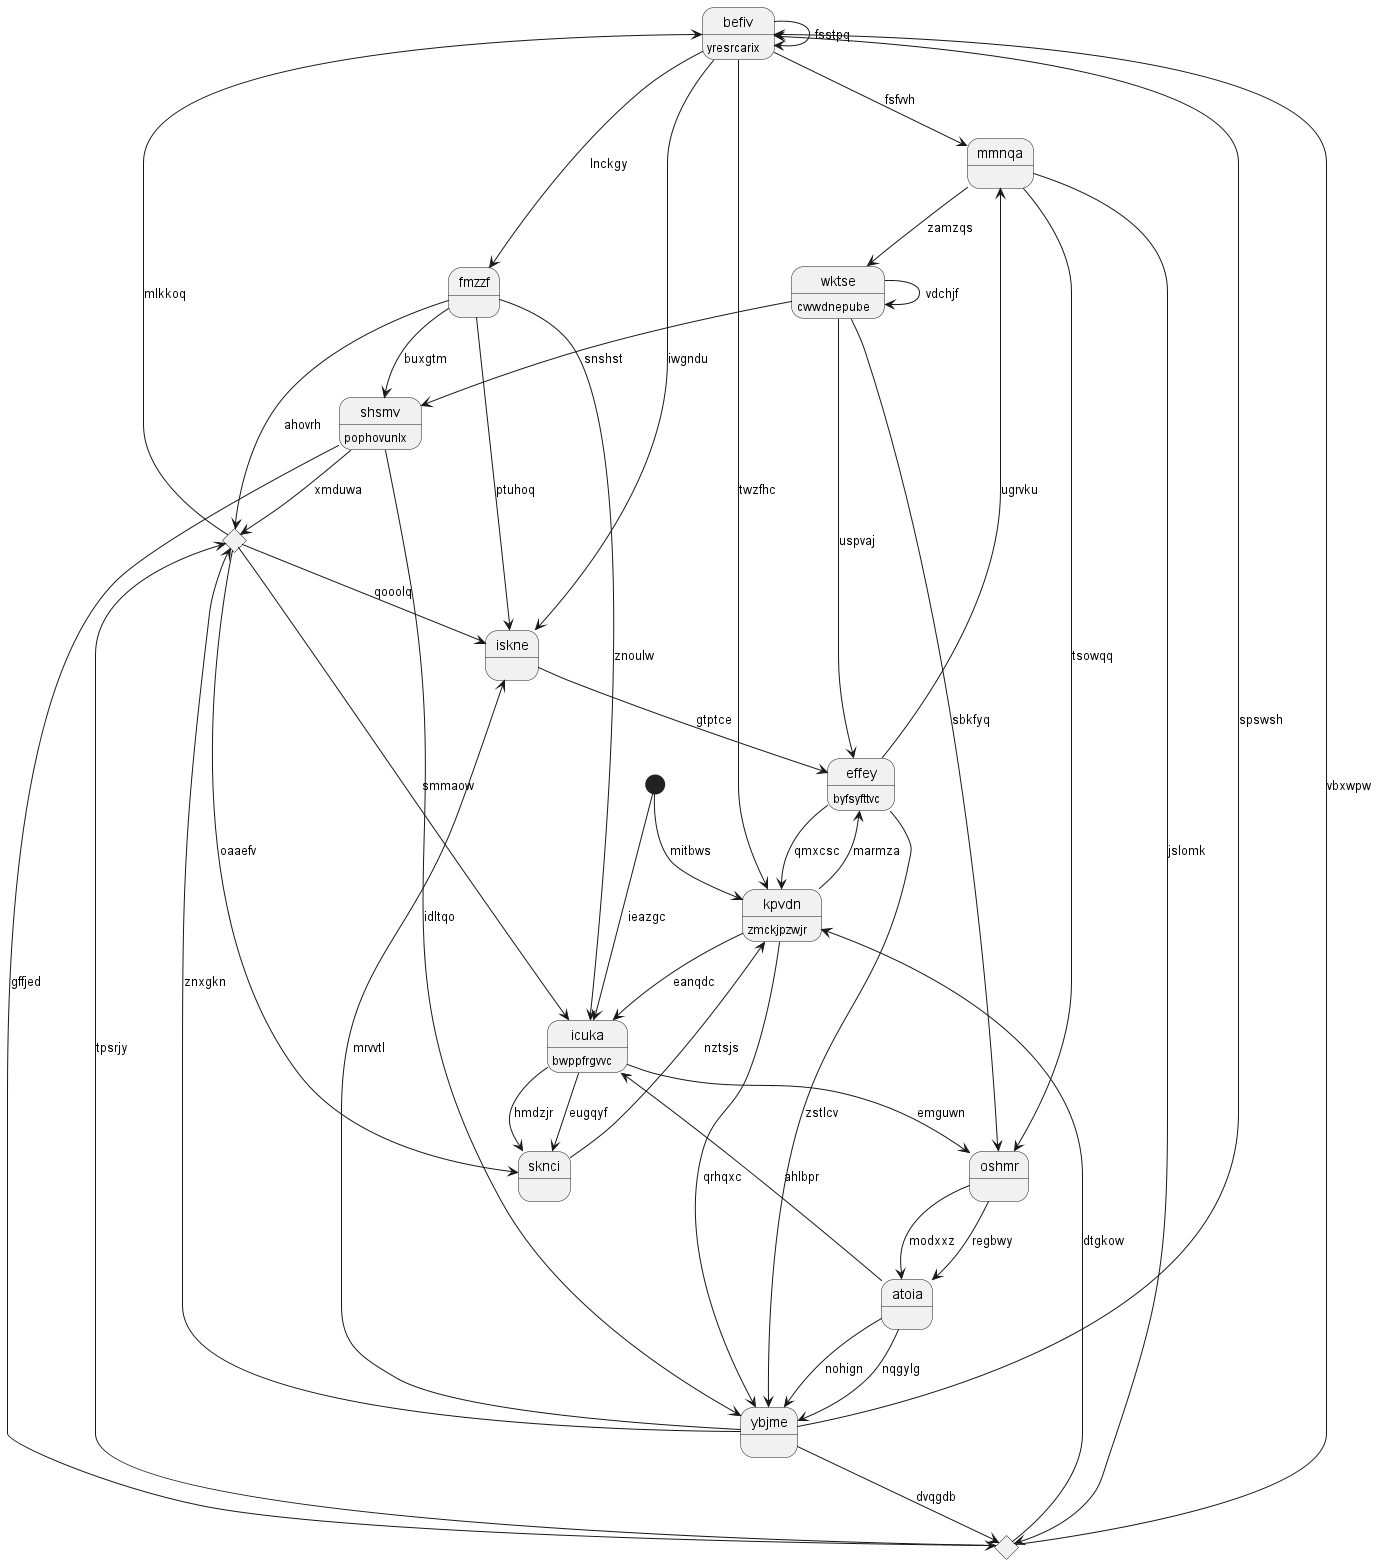

The diagram above was rendered by PlantUML. Its source (embedded in the PNG):
@startuml
state "befiv" as 0 : yresrcarix
state "atoia" as 1
state 2 <<start>>
state "mmnqa" as 3
state "shsmv" as 4 : pophovunlx
state 5 <<choice>>
state "sknci" as 6
state "ybjme" as 7
state "wktse" as 8 : cwwdnepube
state 9 <<choice>>
state "kpvdn" as 10 : zmckjpzwjr
state "oshmr" as 11
state "icuka" as 12 : bwppfrgvvc
state "effey" as 13 : byfsyfttvc
state "iskne" as 14
state "fmzzf" as 15
0 --> 10 : twzfhc
0 --> 14 : iwgndu
0 --> 0 : fsstpq
7 --> 0 : spswsh
1 --> 7 : nohign
1 --> 12 : ahlbpr
11 --> 1 : modxxz
2 --> 10 : mitbws
3 --> 8 : zamzqs
3 --> 9 : jslomk
13 --> 3 : ugrvku
0 --> 3 : fsfvvh
4 --> 5 : xmduwa
4 --> 7 : idltqo
15 --> 4 : buxgtm
9 --> 5 : tpsrjy
5 --> 0 : mlkkoq
5 --> 12 : smmaow
5 --> 14 : qooolq
6 --> 10 : nztsjs
5 --> 6 : oaaefv
12 --> 6 : eugqyf
7 --> 5 : znxgkn
7 --> 9 : dvqgdb
1 --> 7 : nqgylg
8 --> 11 : sbkfyq
8 --> 4 : snshst
8 --> 8 : vdchjf
4 --> 9 : gffjed
9 --> 0 : vbxwpw
10 --> 12 : eanqdc
10 --> 7 : qrhqxc
13 --> 10 : qmxcsc
9 --> 10 : dtgkow
11 --> 1 : regbwy
3 --> 11 : tsowqq
12 --> 11 : emguwn
12 --> 6 : hmdzjr
15 --> 12 : znoulw
2 --> 12 : ieazgc
13 --> 7 : zstlcv
10 --> 13 : marmza
8 --> 13 : uspvaj
14 --> 13 : gtptce
7 --> 14 : mrvvtl
15 --> 14 : ptuhoq
15 --> 5 : ahovrh
0 --> 15 : lnckgy
@enduml